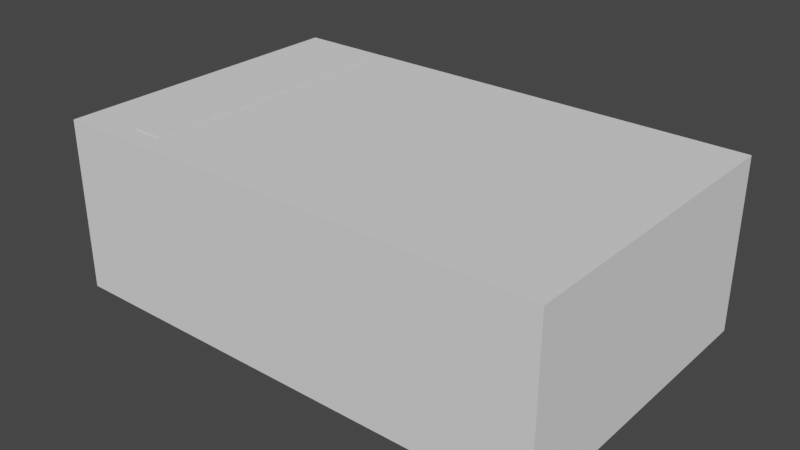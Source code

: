 # Source: D_0603_1610Metric.blend  (saved by Blender 2.91.10; exported with 4.5.12 LTS)
import bpy
from mathutils import Matrix  # noqa: F401  (used for matrix-valued properties, if any)

bpy.ops.wm.read_factory_settings(use_empty=True)
scene = bpy.context.scene
scene.name = 'Scene'

# ---- collections
col_collection = bpy.data.collections.new('Collection'); scene.collection.children.link(col_collection)

# ---- world
world_world = bpy.data.worlds.new('World'); scene.world = world_world
world_world.use_nodes = True; world_world.node_tree.nodes.clear()
_N = world_world.node_tree.nodes; _L = world_world.node_tree.links
n0 = _N.new('ShaderNodeOutputWorld'); n0.name = 'World Output'; n0.location = (300, 300)
n1 = _N.new('ShaderNodeBackground'); n1.name = 'Background'; n1.location = (10, 300)
n1.inputs[0].default_value = (0.05088, 0.05088, 0.05088, 1.0)
_L.new(n1.outputs[0], n0.inputs[0])
n0.is_active_output = True
world_world.color = (0.05088, 0.05088, 0.05088)
world_world.use_sun_shadow = False
world_world.sun_shadow_jitter_overblur = 0.0

# ---- meshes
me_plane_022 = bpy.data.meshes.new('Plane.022')
me_plane_022.from_pydata([(-0.8, -0.5, 0.0), (0.8, -0.5, 0.0), (-0.8, 0.5, 0.0), (0.8, 0.5, 0.0), (-0.8, -0.5, 0.55), (0.8, -0.5, 0.55), (-0.8, 0.5, 0.55), (0.8, 0.5, 0.55)], [], [(0, 2, 3, 1), (4, 5, 7, 6), (1, 3, 7, 5), (2, 0, 4, 6), (3, 2, 6, 7), (0, 1, 5, 4)])
_uv = me_plane_022.uv_layers.new(name='UVMap')
_uv.uv.foreach_set('vector', [0.0, 0.0, 0.0, 1.0, 1.0, 1.0, 1.0, 0.0, 0.0, 0.0, 1.0, 0.0, 1.0, 1.0, 0.0, 1.0, 1.0, 0.0, 1.0, 1.0, 1.0, 1.0, 1.0, 0.0, 0.0, 1.0, 0.0, 0.0, 0.0, 0.0, 0.0, 1.0, 1.0, 1.0, 0.0, 1.0, 0.0, 1.0, 1.0, 1.0, 0.0, 0.0, 1.0, 0.0, 1.0, 0.0, 0.0, 0.0])
me_plane_022.use_remesh_fix_poles = True
me_plane_022.use_remesh_preserve_attributes = False
me_plane_022.use_mirror_vertex_groups = False
me_plane_022.update()
me_plane_023 = bpy.data.meshes.new('Plane.023')
me_plane_023.from_pydata([(-0.6046, -0.4333, 0.551), (-0.4999, -0.4333, 0.551), (-0.6046, 0.4333, 0.551), (-0.4999, 0.4333, 0.551), (-0.6046, -0.4333, 0.5528), (-0.4999, -0.4333, 0.5528), (-0.6046, 0.4333, 0.5528), (-0.4999, 0.4333, 0.5528)], [], [(0, 2, 3, 1), (4, 5, 7, 6), (1, 3, 7, 5), (2, 0, 4, 6), (3, 2, 6, 7), (0, 1, 5, 4)])
_uv = me_plane_023.uv_layers.new(name='UVMap')
_uv.uv.foreach_set('vector', [0.0, 0.0, 0.0, 1.0, 1.0, 1.0, 1.0, 0.0, 0.0, 0.0, 1.0, 0.0, 1.0, 1.0, 0.0, 1.0, 1.0, 0.0, 1.0, 1.0, 1.0, 1.0, 1.0, 0.0, 0.0, 1.0, 0.0, 0.0, 0.0, 0.0, 0.0, 1.0, 1.0, 1.0, 0.0, 1.0, 0.0, 1.0, 1.0, 1.0, 0.0, 0.0, 1.0, 0.0, 1.0, 0.0, 0.0, 0.0])
me_plane_023.use_remesh_fix_poles = True
me_plane_023.use_remesh_preserve_attributes = False
me_plane_023.use_mirror_vertex_groups = False
me_plane_023.update()

# ---- objects
ob_plane = bpy.data.objects.new('Plane', me_plane_022)
ob_plane_001 = bpy.data.objects.new('Plane.001', me_plane_023)

# ---- transforms, parenting, visibility, modifiers, constraints
ob_plane.location = (0.0, 0.0, 0.0)
ob_plane.lineart.crease_threshold = 0.0
ob_plane_001.location = (0.0, 0.0, 0.0)
ob_plane_001.lineart.crease_threshold = 0.0

# ---- collection membership
col_collection.objects.link(ob_plane)
col_collection.objects.link(ob_plane_001)

# ---- scene / render settings (as saved in the file)
scene.frame_start = 1; scene.frame_end = 250; scene.frame_set(1)
scene.render.engine = 'BLENDER_EEVEE_NEXT'
scene.cycles.use_denoising = False
scene.cycles.samples = 128
scene.cycles.sampling_pattern = 'TABULATED_SOBOL'
scene.cycles.use_adaptive_sampling = False
scene.cycles.use_light_tree = False
scene.view_settings.view_transform = 'Filmic'
bpy.context.view_layer.update()

# ---- added for rendering (the .blend has no active camera and no usable light): camera, sun
cam_auto = bpy.data.cameras.new('AutoCamera')
cam_auto.lens = 50.0
cam_auto.sensor_width = 36.0
cam_auto.clip_end = 1000.0
ob_auto_camera = bpy.data.objects.new('AutoCamera', cam_auto)
scene.collection.objects.link(ob_auto_camera)
ob_auto_camera.location = (1.81909, -2.18291, 1.73166)
ob_auto_camera.rotation_euler = (1.09748, -7.21219e-08, 0.694738)
scene.camera = ob_auto_camera
light_auto_sun = bpy.data.lights.new('AutoSun', 'SUN')
light_auto_sun.energy = 3.0
light_auto_sun.angle = 0.0523599
ob_auto_sun = bpy.data.objects.new('AutoSun', light_auto_sun)
scene.collection.objects.link(ob_auto_sun)
ob_auto_sun.rotation_euler = (0.872665, 0.174533, 0.523599)
bpy.context.view_layer.update()

